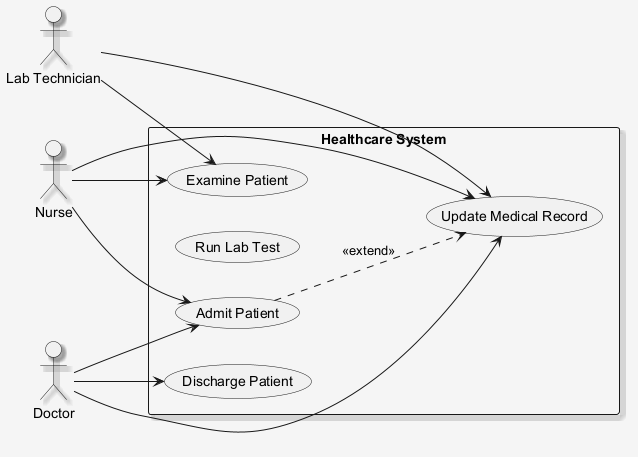

The diagram above was rendered by PlantUML. Its source (embedded in the PNG):
@startuml
skinparam shadowing false
skinparam backgroundColor #F5F5F5
skinparam shadowing true
left to right direction
actor "Nurse" as Nurse
actor "Lab Technician" as LabTechnician
actor "Doctor" as Doctor
rectangle "Healthcare System" {
  usecase "Update Medical Record" as UC_UpdateMedicalRecord
  usecase "Admit Patient" as UC_AdmitPatient
  usecase "Run Lab Test" as UC_RunLabTest
  usecase "Discharge Patient" as UC_DischargePatient
  usecase "Examine Patient" as UC_ExaminePatient
}
Nurse --> UC_AdmitPatient
Nurse --> UC_UpdateMedicalRecord
Nurse --> UC_ExaminePatient
LabTechnician --> UC_UpdateMedicalRecord
LabTechnician --> UC_ExaminePatient
Doctor --> UC_AdmitPatient
Doctor --> UC_DischargePatient
Doctor --> UC_UpdateMedicalRecord
UC_AdmitPatient ..> UC_UpdateMedicalRecord : <<extend>>
@enduml